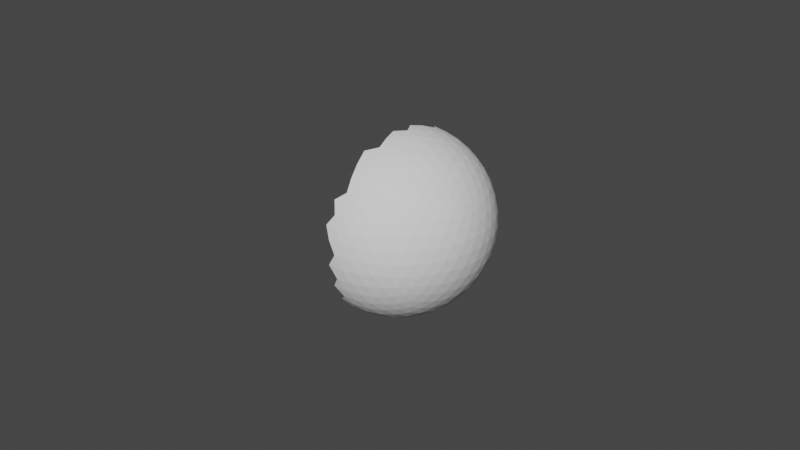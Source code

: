 # Source: half-icosphere.blend  (saved by Blender 3.3.6; exported with 4.5.12 LTS)
import bpy
from mathutils import Matrix  # noqa: F401  (used for matrix-valued properties, if any)

bpy.ops.wm.read_factory_settings(use_empty=True)
scene = bpy.context.scene
scene.name = 'Scene'

# ---- collections
col_collection = bpy.data.collections.new('Collection'); scene.collection.children.link(col_collection)

# ---- world
world_world = bpy.data.worlds.new('World'); scene.world = world_world
world_world.use_nodes = True; world_world.node_tree.nodes.clear()
_N = world_world.node_tree.nodes; _L = world_world.node_tree.links
n0 = _N.new('ShaderNodeOutputWorld'); n0.name = 'World Output'; n0.location = (300, 300)
n1 = _N.new('ShaderNodeBackground'); n1.name = 'Background'; n1.location = (10, 300)
n1.inputs[0].default_value = (0.05088, 0.05088, 0.05088, 1.0)
_L.new(n1.outputs[0], n0.inputs[0])
n0.is_active_output = True
world_world.color = (0.05088, 0.05088, 0.05088)
world_world.use_sun_shadow = False
world_world.sun_shadow_jitter_overblur = 0.0

# ---- cameras
cam_camera = bpy.data.cameras.new('Camera')
cam_camera.clip_end = 100.0
cam_camera.ortho_scale = 7.314

# ---- meshes
me_icosphere_001 = bpy.data.meshes.new('Icosphere.001')
me_icosphere_001.from_pydata([(0.7236, -0.5257, -0.4472), (0.7236, 0.5257, -0.4472), (0.2764, -0.8506, 0.4472), (0.2764, 0.8506, 0.4472), (0.8944, 0.0, 0.4472), (0.09647, -0.07009, -0.9929), (0.2032, -0.1476, -0.9679), (0.3153, -0.229, -0.921), (0.4253, -0.309, -0.8507), (0.5254, -0.3817, -0.7604), (0.6095, -0.4429, -0.6575), (0.6753, -0.4906, -0.5507), (0.6385, -0.604, -0.477), (0.5319, -0.6817, -0.5023), (0.405, -0.7523, -0.5196), (0.2629, -0.809, -0.5257), (0.1146, -0.8467, -0.5196), (0.7718, 0.4205, -0.477), (0.8127, 0.2952, -0.5023), (0.8407, 0.1527, -0.5196), (0.8506, -1.752e-08, -0.5257), (0.8407, -0.1527, -0.5196), (0.8127, -0.2952, -0.5023), (0.7718, -0.4205, -0.477), (0.09647, 0.07009, -0.9929), (0.2032, 0.1476, -0.9679), (0.3153, 0.229, -0.921), (0.4253, 0.309, -0.8507), (0.5254, 0.3817, -0.7604), (0.6095, 0.4429, -0.6575), (0.6753, 0.4906, -0.5507), (0.1146, 0.8467, -0.5196), (0.2629, 0.809, -0.5257), (0.405, 0.7523, -0.5196), (0.5319, 0.6817, -0.5023), (0.6385, 0.604, -0.477), (0.9312, -0.07009, 0.3577), (0.9566, -0.1476, 0.2511), (0.9647, -0.229, 0.1299), (0.9511, -0.309, -8.759e-09), (0.9151, -0.3817, -0.1299), (0.8607, -0.4429, -0.2512), (0.7945, -0.4906, -0.3577), (0.7945, 0.4906, -0.3577), (0.8607, 0.4429, -0.2512), (0.9151, 0.3817, -0.1299), (0.9511, 0.309, 8.759e-09), (0.9647, 0.229, 0.1299), (0.9566, 0.1476, 0.2511), (0.9312, 0.07009, 0.3577), (0.2211, -0.9073, 0.3577), (0.1552, -0.9554, 0.2512), (0.08028, -0.9883, 0.1299), (0.7122, -0.604, -0.3577), (0.6872, -0.6817, -0.2512), (0.6458, -0.7523, -0.1299), (0.5878, -0.809, 8.759e-09), (0.5159, -0.8467, 0.1299), (0.436, -0.8642, 0.2512), (0.3544, -0.864, 0.3577), (0.3544, 0.864, 0.3577), (0.436, 0.8642, 0.2512), (0.5159, 0.8467, 0.1299), (0.5878, 0.809, -8.759e-09), (0.6458, 0.7523, -0.1299), (0.6872, 0.6817, -0.2512), (0.7122, 0.604, -0.3577), (8.759e-09, 1.0, 8.759e-09), (0.08028, 0.9883, 0.1299), (0.1552, 0.9554, 0.2512), (0.2211, 0.9073, 0.3577), (0.8716, -0.1134, 0.477), (0.8311, -0.2389, 0.5023), (0.7699, -0.3706, 0.5196), (0.6882, -0.5, 0.5257), (0.5904, -0.6177, 0.5196), (0.484, -0.7166, 0.5023), (0.3772, -0.7939, 0.477), (0.1615, -0.864, 0.477), (0.02964, -0.8642, 0.5023), (0.02964, 0.8642, 0.5023), (0.1615, 0.864, 0.477), (0.3772, 0.7939, 0.477), (0.484, 0.7166, 0.5023), (0.5904, 0.6177, 0.5196), (0.6882, 0.5, 0.5257), (0.7699, 0.3706, 0.5196), (0.8311, 0.2389, 0.5023), (0.8716, 0.1134, 0.477), (0.03685, -0.1134, 0.9929), (0.07761, -0.2389, 0.9679), (0.1204, -0.3706, 0.921), (0.1625, -0.5, 0.8507), (0.2007, -0.6177, 0.7604), (0.2328, -0.7166, 0.6575), (0.2579, -0.7939, 0.5507), (0.8347, 0.0, 0.5507), (0.7534, 0.0, 0.6575), (0.6495, 0.0, 0.7604), (0.5257, 0.0, 0.8507), (0.3897, 0.0, 0.921), (0.2511, 0.0, 0.9679), (0.1192, 0.0, 0.9929), (0.03685, 0.1134, 0.9929), (0.07761, 0.2389, 0.9679), (0.1204, 0.3706, 0.921), (0.1625, 0.5, 0.8507), (0.2007, 0.6177, 0.7604), (0.2328, 0.7166, 0.6575), (0.2579, 0.7939, 0.5507), (0.1662, 0.1207, 0.9787), (0.3072, 0.1265, 0.9432), (0.2152, 0.253, 0.9432), (0.4514, 0.1297, 0.8829), (0.3618, 0.2629, 0.8944), (0.2629, 0.3892, 0.8829), (0.5878, 0.1297, 0.7985), (0.5067, 0.2664, 0.8199), (0.41, 0.3996, 0.8199), (0.305, 0.5189, 0.7986), (0.7063, 0.1265, 0.6966), (0.6382, 0.2629, 0.7236), (0.55, 0.3996, 0.7334), (0.4472, 0.5257, 0.7236), (0.3386, 0.6326, 0.6966), (0.801, 0.1208, 0.5863), (0.7474, 0.253, 0.6143), (0.6721, 0.3892, 0.6299), (0.5778, 0.5189, 0.6299), (0.4716, 0.6326, 0.6143), (0.3624, 0.7245, 0.5863), (0.0161, 0.4694, 0.8829), (0.05825, 0.5991, 0.7986), (0.09791, 0.7108, 0.6966), (0.1327, 0.7991, 0.5863), (0.0161, -0.4694, 0.8829), (0.05825, -0.5991, 0.7986), (0.09791, -0.7108, 0.6966), (0.1327, -0.7991, 0.5863), (0.1662, -0.1207, 0.9787), (0.2152, -0.253, 0.9432), (0.3072, -0.1265, 0.9432), (0.2629, -0.3892, 0.8829), (0.3618, -0.2629, 0.8944), (0.4514, -0.1297, 0.8829), (0.305, -0.5189, 0.7986), (0.41, -0.3996, 0.8199), (0.5067, -0.2664, 0.8199), (0.5878, -0.1297, 0.7985), (0.3386, -0.6326, 0.6966), (0.4472, -0.5257, 0.7236), (0.55, -0.3996, 0.7334), (0.6382, -0.2629, 0.7236), (0.7063, -0.1265, 0.6966), (0.3624, -0.7245, 0.5863), (0.4716, -0.6326, 0.6143), (0.5778, -0.5189, 0.6299), (0.6721, -0.3892, 0.6299), (0.7474, -0.253, 0.6143), (0.801, -0.1208, 0.5863), (0.9037, 0.1954, 0.3809), (0.9215, 0.2829, 0.2661), (0.855, 0.3312, 0.3991), (0.9189, 0.3703, 0.1364), (0.8618, 0.4253, 0.2764), (0.7824, 0.4694, 0.4092), (0.8928, 0.4504, -3.13e-08), (0.8467, 0.5134, 0.1401), (0.7766, 0.5643, 0.2801), (0.6882, 0.5991, 0.4092), (0.8453, 0.5175, -0.133), (0.809, 0.5878, 0.0), (0.7499, 0.6466, 0.1401), (0.6708, 0.6882, 0.2764), (0.5792, 0.7108, 0.3991), (0.7825, 0.5685, -0.2539), (0.7534, 0.644, -0.133), (0.7043, 0.7099, 5.114e-08), (0.6361, 0.7595, 0.1364), (0.5538, 0.789, 0.2661), (0.4651, 0.7991, 0.3809), (0.09345, 0.9199, 0.3809), (0.0157, 0.9638, 0.2661), (0.0157, -0.9638, 0.2661), (0.09345, -0.9199, 0.3809), (0.4651, -0.7991, 0.3809), (0.5538, -0.789, 0.2661), (0.5792, -0.7108, 0.3991), (0.6361, -0.7595, 0.1364), (0.6708, -0.6882, 0.2764), (0.6882, -0.5991, 0.4092), (0.7043, -0.7099, -1.095e-06), (0.7499, -0.6466, 0.1401), (0.7766, -0.5643, 0.2801), (0.7824, -0.4694, 0.4092), (0.7534, -0.644, -0.133), (0.809, -0.5878, -1.902e-06), (0.8467, -0.5134, 0.1401), (0.8618, -0.4253, 0.2764), (0.855, -0.3312, 0.3991), (0.7825, -0.5685, -0.2539), (0.8453, -0.5175, -0.133), (0.8928, -0.4504, -2.276e-06), (0.9189, -0.3703, 0.1364), (0.9215, -0.2829, 0.2661), (0.9037, -0.1954, 0.3809), (0.2989, 0.9199, 0.2539), (0.3797, 0.9155, 0.133), (0.2309, 0.9638, 0.133), (0.4575, 0.8892, -4.545e-09), (0.309, 0.9511, -1.307e-14), (0.1525, 0.9883, 4.545e-09), (0.5257, 0.8396, -0.1364), (0.3832, 0.913, -0.1401), (0.2266, 0.9639, -0.1401), (0.06821, 0.9883, -0.1364), (0.5792, 0.7705, -0.2661), (0.4472, 0.8506, -0.2764), (0.2966, 0.913, -0.2801), (0.1382, 0.9511, -0.2764), (0.6163, 0.6893, -0.3809), (0.497, 0.7705, -0.3991), (0.3571, 0.8396, -0.4092), (0.2046, 0.8892, -0.4092), (0.05082, 0.9155, -0.3991), (0.2989, -0.9199, 0.2539), (0.2309, -0.9638, 0.133), (0.3797, -0.9155, 0.133), (0.1525, -0.9883, -4.545e-09), (0.309, -0.9511, 1.401e-14), (0.4575, -0.8892, 4.545e-09), (0.06821, -0.9883, -0.1364), (0.2266, -0.9639, -0.1401), (0.3832, -0.913, -0.1401), (0.5257, -0.8396, -0.1364), (0.1382, -0.9511, -0.2764), (0.2966, -0.913, -0.2801), (0.4472, -0.8506, -0.2764), (0.5792, -0.7705, -0.2661), (0.05082, -0.9155, -0.3991), (0.2046, -0.8892, -0.4092), (0.3571, -0.8396, -0.4092), (0.497, -0.7705, -0.3991), (0.6163, -0.6893, -0.3809), (0.9672, -1.507e-08, 0.2539), (0.988, -0.07819, 0.133), (0.988, 0.07819, 0.133), (0.9871, -0.1604, -4.545e-09), (1.0, -1.567e-08, 4.669e-16), (0.9871, 0.1604, 4.545e-09), (0.961, -0.2405, -0.1364), (0.9867, -0.08232, -0.1401), (0.9867, 0.08232, -0.1401), (0.961, 0.2405, -0.1364), (0.9118, -0.3128, -0.2661), (0.9472, -0.1625, -0.2764), (0.96, -3.324e-08, -0.2801), (0.9472, 0.1625, -0.2764), (0.9118, 0.3128, -0.2661), (0.846, -0.3731, -0.3809), (0.8864, -0.2346, -0.3991), (0.9089, -0.08018, -0.4092), (0.9089, 0.08018, -0.4092), (0.8864, 0.2346, -0.3991), (0.846, 0.3731, -0.3809), (0.5771, 0.5685, -0.5863), (0.497, 0.5175, -0.6966), (0.4559, 0.644, -0.6143), (0.3993, 0.4504, -0.7986), (0.3618, 0.5878, -0.7236), (0.315, 0.7099, -0.6299), (0.2889, 0.3703, -0.8829), (0.2534, 0.5134, -0.8199), (0.2101, 0.6466, -0.7334), (0.1625, 0.7595, -0.6299), (0.1741, 0.2829, -0.9432), (0.1382, 0.4253, -0.8944), (0.09678, 0.5642, -0.8199), (0.05279, 0.6882, -0.7236), (0.009708, 0.789, -0.6143), (0.06348, 0.1954, -0.9787), (0.02541, 0.3312, -0.9432), (0.719, 0.3731, -0.5863), (0.7534, 0.2346, -0.6143), (0.6457, 0.3128, -0.6966), (0.7725, 0.08018, -0.6299), (0.6708, 0.1625, -0.7236), (0.5518, 0.2405, -0.7986), (0.7725, -0.08018, -0.6299), (0.6798, -4.82e-07, -0.7334), (0.5665, 0.08232, -0.8199), (0.4414, 0.1604, -0.8829), (0.7534, -0.2346, -0.6143), (0.6708, -0.1625, -0.7236), (0.5665, -0.08232, -0.8199), (0.4472, -7.38e-07, -0.8944), (0.3229, 0.07819, -0.9432), (0.719, -0.3731, -0.5863), (0.6457, -0.3128, -0.6966), (0.5518, -0.2405, -0.7985), (0.4414, -0.1604, -0.8829), (0.3229, -0.07819, -0.9432), (0.2054, -5.632e-07, -0.9787), (0.009709, -0.789, -0.6143), (0.05279, -0.6882, -0.7236), (0.1625, -0.7595, -0.6299), (0.09678, -0.5642, -0.8199), (0.2101, -0.6466, -0.7334), (0.315, -0.7099, -0.6299), (0.02541, -0.3312, -0.9432), (0.1382, -0.4253, -0.8944), (0.2534, -0.5134, -0.8199), (0.3618, -0.5878, -0.7236), (0.4559, -0.644, -0.6143), (0.06348, -0.1954, -0.9787), (0.1741, -0.2829, -0.9432), (0.2889, -0.3703, -0.8829), (0.3993, -0.4504, -0.7986), (0.497, -0.5175, -0.6966), (0.5771, -0.5685, -0.5863)], [], [(0, 11, 23), (0, 23, 42), (1, 35, 66), (0, 42, 53), (1, 66, 43), (2, 77, 95), (3, 81, 109), (4, 88, 96), (101, 110, 102), (100, 111, 101), (99, 113, 100), (98, 116, 99), (97, 120, 98), (96, 125, 97), (102, 110, 103), (110, 104, 103), (101, 111, 110), (111, 112, 110), (110, 112, 104), (112, 105, 104), (100, 113, 111), (113, 114, 111), (111, 114, 112), (114, 115, 112), (112, 115, 105), (115, 106, 105), (99, 116, 113), (116, 117, 113), (113, 117, 114), (117, 118, 114), (114, 118, 115), (118, 119, 115), (115, 119, 106), (119, 107, 106), (98, 120, 116), (120, 121, 116), (116, 121, 117), (121, 122, 117), (117, 122, 118), (122, 123, 118), (118, 123, 119), (123, 124, 119), (119, 124, 107), (124, 108, 107), (97, 125, 120), (125, 126, 120), (120, 126, 121), (126, 127, 121), (121, 127, 122), (127, 128, 122), (122, 128, 123), (128, 129, 123), (123, 129, 124), (129, 130, 124), (124, 130, 108), (130, 109, 108), (96, 88, 125), (88, 87, 125), (125, 87, 126), (87, 86, 126), (126, 86, 127), (86, 85, 127), (127, 85, 128), (85, 84, 128), (128, 84, 129), (84, 83, 129), (129, 83, 130), (83, 82, 130), (130, 82, 109), (82, 3, 109), (106, 131, 105), (107, 132, 106), (108, 133, 107), (109, 134, 108), (106, 132, 131), (107, 133, 132), (108, 134, 133), (109, 81, 134), (81, 80, 134), (135, 92, 91), (135, 136, 92), (136, 93, 92), (136, 137, 93), (137, 94, 93), (137, 138, 94), (138, 95, 94), (79, 78, 138), (138, 78, 95), (78, 2, 95), (90, 139, 89), (91, 140, 90), (92, 142, 91), (93, 145, 92), (94, 149, 93), (95, 154, 94), (89, 139, 102), (139, 101, 102), (90, 140, 139), (140, 141, 139), (139, 141, 101), (141, 100, 101), (91, 142, 140), (142, 143, 140), (140, 143, 141), (143, 144, 141), (141, 144, 100), (144, 99, 100), (92, 145, 142), (145, 146, 142), (142, 146, 143), (146, 147, 143), (143, 147, 144), (147, 148, 144), (144, 148, 99), (148, 98, 99), (93, 149, 145), (149, 150, 145), (145, 150, 146), (150, 151, 146), (146, 151, 147), (151, 152, 147), (147, 152, 148), (152, 153, 148), (148, 153, 98), (153, 97, 98), (94, 154, 149), (154, 155, 149), (149, 155, 150), (155, 156, 150), (150, 156, 151), (156, 157, 151), (151, 157, 152), (157, 158, 152), (152, 158, 153), (158, 159, 153), (153, 159, 97), (159, 96, 97), (95, 77, 154), (77, 76, 154), (154, 76, 155), (76, 75, 155), (155, 75, 156), (75, 74, 156), (156, 74, 157), (74, 73, 157), (157, 73, 158), (73, 72, 158), (158, 72, 159), (72, 71, 159), (159, 71, 96), (71, 4, 96), (49, 88, 4), (48, 160, 49), (47, 161, 48), (46, 163, 47), (45, 166, 46), (44, 170, 45), (43, 175, 44), (49, 160, 88), (160, 87, 88), (48, 161, 160), (161, 162, 160), (160, 162, 87), (162, 86, 87), (47, 163, 161), (163, 164, 161), (161, 164, 162), (164, 165, 162), (162, 165, 86), (165, 85, 86), (46, 166, 163), (166, 167, 163), (163, 167, 164), (167, 168, 164), (164, 168, 165), (168, 169, 165), (165, 169, 85), (169, 84, 85), (45, 170, 166), (170, 171, 166), (166, 171, 167), (171, 172, 167), (167, 172, 168), (172, 173, 168), (168, 173, 169), (173, 174, 169), (169, 174, 84), (174, 83, 84), (44, 175, 170), (175, 176, 170), (170, 176, 171), (176, 177, 171), (171, 177, 172), (177, 178, 172), (172, 178, 173), (178, 179, 173), (173, 179, 174), (179, 180, 174), (174, 180, 83), (180, 82, 83), (43, 66, 175), (66, 65, 175), (175, 65, 176), (65, 64, 176), (176, 64, 177), (64, 63, 177), (177, 63, 178), (63, 62, 178), (178, 62, 179), (62, 61, 179), (179, 61, 180), (61, 60, 180), (180, 60, 82), (60, 3, 82), (70, 81, 3), (69, 181, 70), (68, 182, 69), (70, 181, 81), (181, 80, 81), (69, 182, 181), (184, 78, 79), (52, 51, 183), (183, 51, 184), (51, 50, 184), (184, 50, 78), (50, 2, 78), (59, 77, 2), (58, 185, 59), (57, 186, 58), (56, 188, 57), (55, 191, 56), (54, 195, 55), (53, 200, 54), (59, 185, 77), (185, 76, 77), (58, 186, 185), (186, 187, 185), (185, 187, 76), (187, 75, 76), (57, 188, 186), (188, 189, 186), (186, 189, 187), (189, 190, 187), (187, 190, 75), (190, 74, 75), (56, 191, 188), (191, 192, 188), (188, 192, 189), (192, 193, 189), (189, 193, 190), (193, 194, 190), (190, 194, 74), (194, 73, 74), (55, 195, 191), (195, 196, 191), (191, 196, 192), (196, 197, 192), (192, 197, 193), (197, 198, 193), (193, 198, 194), (198, 199, 194), (194, 199, 73), (199, 72, 73), (54, 200, 195), (200, 201, 195), (195, 201, 196), (201, 202, 196), (196, 202, 197), (202, 203, 197), (197, 203, 198), (203, 204, 198), (198, 204, 199), (204, 205, 199), (199, 205, 72), (205, 71, 72), (53, 42, 200), (42, 41, 200), (200, 41, 201), (41, 40, 201), (201, 40, 202), (40, 39, 202), (202, 39, 203), (39, 38, 203), (203, 38, 204), (38, 37, 204), (204, 37, 205), (37, 36, 205), (205, 36, 71), (36, 4, 71), (60, 70, 3), (61, 206, 60), (62, 207, 61), (63, 209, 62), (64, 212, 63), (65, 216, 64), (66, 220, 65), (60, 206, 70), (206, 69, 70), (61, 207, 206), (207, 208, 206), (206, 208, 69), (208, 68, 69), (62, 209, 207), (209, 210, 207), (207, 210, 208), (210, 211, 208), (208, 211, 68), (211, 67, 68), (63, 212, 209), (212, 213, 209), (209, 213, 210), (213, 214, 210), (210, 214, 211), (214, 215, 211), (211, 215, 67), (64, 216, 212), (216, 217, 212), (212, 217, 213), (217, 218, 213), (213, 218, 214), (218, 219, 214), (214, 219, 215), (65, 220, 216), (220, 221, 216), (216, 221, 217), (221, 222, 217), (217, 222, 218), (222, 223, 218), (218, 223, 219), (223, 224, 219), (66, 35, 220), (35, 34, 220), (220, 34, 221), (34, 33, 221), (221, 33, 222), (33, 32, 222), (222, 32, 223), (32, 31, 223), (223, 31, 224), (50, 59, 2), (51, 225, 50), (52, 226, 51), (50, 225, 59), (225, 58, 59), (51, 226, 225), (226, 227, 225), (225, 227, 58), (227, 57, 58), (52, 228, 226), (228, 229, 226), (226, 229, 227), (229, 230, 227), (227, 230, 57), (230, 56, 57), (231, 232, 228), (228, 232, 229), (232, 233, 229), (229, 233, 230), (233, 234, 230), (230, 234, 56), (234, 55, 56), (231, 235, 232), (235, 236, 232), (232, 236, 233), (236, 237, 233), (233, 237, 234), (237, 238, 234), (234, 238, 55), (238, 54, 55), (239, 240, 235), (235, 240, 236), (240, 241, 236), (236, 241, 237), (241, 242, 237), (237, 242, 238), (242, 243, 238), (238, 243, 54), (243, 53, 54), (239, 16, 240), (16, 15, 240), (240, 15, 241), (15, 14, 241), (241, 14, 242), (14, 13, 242), (242, 13, 243), (13, 12, 243), (243, 12, 53), (12, 0, 53), (36, 49, 4), (37, 244, 36), (38, 245, 37), (39, 247, 38), (40, 250, 39), (41, 254, 40), (42, 259, 41), (36, 244, 49), (244, 48, 49), (37, 245, 244), (245, 246, 244), (244, 246, 48), (246, 47, 48), (38, 247, 245), (247, 248, 245), (245, 248, 246), (248, 249, 246), (246, 249, 47), (249, 46, 47), (39, 250, 247), (250, 251, 247), (247, 251, 248), (251, 252, 248), (248, 252, 249), (252, 253, 249), (249, 253, 46), (253, 45, 46), (40, 254, 250), (254, 255, 250), (250, 255, 251), (255, 256, 251), (251, 256, 252), (256, 257, 252), (252, 257, 253), (257, 258, 253), (253, 258, 45), (258, 44, 45), (41, 259, 254), (259, 260, 254), (254, 260, 255), (260, 261, 255), (255, 261, 256), (261, 262, 256), (256, 262, 257), (262, 263, 257), (257, 263, 258), (263, 264, 258), (258, 264, 44), (264, 43, 44), (42, 23, 259), (23, 22, 259), (259, 22, 260), (22, 21, 260), (260, 21, 261), (21, 20, 261), (261, 20, 262), (20, 19, 262), (262, 19, 263), (19, 18, 263), (263, 18, 264), (18, 17, 264), (264, 17, 43), (17, 1, 43), (30, 35, 1), (29, 265, 30), (28, 266, 29), (27, 268, 28), (26, 271, 27), (25, 275, 26), (24, 280, 25), (30, 265, 35), (265, 34, 35), (29, 266, 265), (266, 267, 265), (265, 267, 34), (267, 33, 34), (28, 268, 266), (268, 269, 266), (266, 269, 267), (269, 270, 267), (267, 270, 33), (270, 32, 33), (27, 271, 268), (271, 272, 268), (268, 272, 269), (272, 273, 269), (269, 273, 270), (273, 274, 270), (270, 274, 32), (274, 31, 32), (26, 275, 271), (275, 276, 271), (271, 276, 272), (276, 277, 272), (272, 277, 273), (277, 278, 273), (273, 278, 274), (278, 279, 274), (274, 279, 31), (25, 280, 275), (280, 281, 275), (275, 281, 276), (17, 30, 1), (18, 282, 17), (19, 283, 18), (20, 285, 19), (21, 288, 20), (22, 292, 21), (23, 297, 22), (17, 282, 30), (282, 29, 30), (18, 283, 282), (283, 284, 282), (282, 284, 29), (284, 28, 29), (19, 285, 283), (285, 286, 283), (283, 286, 284), (286, 287, 284), (284, 287, 28), (287, 27, 28), (20, 288, 285), (288, 289, 285), (285, 289, 286), (289, 290, 286), (286, 290, 287), (290, 291, 287), (287, 291, 27), (291, 26, 27), (21, 292, 288), (292, 293, 288), (288, 293, 289), (293, 294, 289), (289, 294, 290), (294, 295, 290), (290, 295, 291), (295, 296, 291), (291, 296, 26), (296, 25, 26), (22, 297, 292), (297, 298, 292), (292, 298, 293), (298, 299, 293), (293, 299, 294), (299, 300, 294), (294, 300, 295), (300, 301, 295), (295, 301, 296), (301, 302, 296), (296, 302, 25), (302, 24, 25), (23, 11, 297), (11, 10, 297), (297, 10, 298), (10, 9, 298), (298, 9, 299), (9, 8, 299), (299, 8, 300), (8, 7, 300), (300, 7, 301), (7, 6, 301), (301, 6, 302), (6, 5, 302), (302, 5, 24), (304, 305, 303), (303, 305, 16), (305, 15, 16), (306, 307, 304), (304, 307, 305), (307, 308, 305), (305, 308, 15), (308, 14, 15), (310, 311, 306), (306, 311, 307), (311, 312, 307), (307, 312, 308), (312, 313, 308), (308, 313, 14), (313, 13, 14), (314, 315, 309), (309, 315, 310), (315, 316, 310), (310, 316, 311), (316, 317, 311), (311, 317, 312), (317, 318, 312), (312, 318, 313), (318, 319, 313), (313, 319, 13), (319, 12, 13), (5, 6, 314), (314, 6, 315), (6, 7, 315), (315, 7, 316), (7, 8, 316), (316, 8, 317), (8, 9, 317), (317, 9, 318), (9, 10, 318), (318, 10, 319), (10, 11, 319), (319, 11, 12), (11, 0, 12)])
_uv = me_icosphere_001.uv_layers.new(name='UVMap')
_uv.uv.foreach_set('vector', [0.2727, 0.1575, 0.2841, 0.1378, 0.2955, 0.1575, 0.2727, 0.1575, 0.2955, 0.1575, 0.2841, 0.1771, 0.4545, 0.1575, 0.4773, 0.1575, 0.4659, 0.1771, 0.2727, 0.1575, 0.2841, 0.1771, 0.2614, 0.1771, 0.4545, 0.1575, 0.4659, 0.1771, 0.4432, 0.1771, 0.1818, 0.3149, 0.2045, 0.3149, 0.1932, 0.3346, 0.5455, 0.3149, 0.5682, 0.3149, 0.5568, 0.3346, 0.3636, 0.3149, 0.3864, 0.3149, 0.375, 0.3346, 0.4318, 0.433, 0.4545, 0.433, 0.4432, 0.4527, 0.4205, 0.4133, 0.4432, 0.4133, 0.4318, 0.433, 0.4091, 0.3937, 0.4318, 0.3937, 0.4205, 0.4133, 0.3977, 0.374, 0.4205, 0.374, 0.4091, 0.3937, 0.3864, 0.3543, 0.4091, 0.3543, 0.3977, 0.374, 0.375, 0.3346, 0.3977, 0.3346, 0.3864, 0.3543, 0.4432, 0.4527, 0.4545, 0.433, 0.4659, 0.4527, 0.4545, 0.433, 0.4773, 0.433, 0.4659, 0.4527, 0.4318, 0.433, 0.4432, 0.4133, 0.4545, 0.433, 0.4432, 0.4133, 0.4659, 0.4133, 0.4545, 0.433, 0.4545, 0.433, 0.4659, 0.4133, 0.4773, 0.433, 0.4659, 0.4133, 0.4886, 0.4133, 0.4773, 0.433, 0.4205, 0.4133, 0.4318, 0.3937, 0.4432, 0.4133, 0.4318, 0.3937, 0.4545, 0.3937, 0.4432, 0.4133, 0.4432, 0.4133, 0.4545, 0.3937, 0.4659, 0.4133, 0.4545, 0.3937, 0.4773, 0.3937, 0.4659, 0.4133, 0.4659, 0.4133, 0.4773, 0.3937, 0.4886, 0.4133, 0.4773, 0.3937, 0.5, 0.3937, 0.4886, 0.4133, 0.4091, 0.3937, 0.4205, 0.374, 0.4318, 0.3937, 0.4205, 0.374, 0.4432, 0.374, 0.4318, 0.3937, 0.4318, 0.3937, 0.4432, 0.374, 0.4545, 0.3937, 0.4432, 0.374, 0.4659, 0.374, 0.4545, 0.3937, 0.4545, 0.3937, 0.4659, 0.374, 0.4773, 0.3937, 0.4659, 0.374, 0.4886, 0.374, 0.4773, 0.3937, 0.4773, 0.3937, 0.4886, 0.374, 0.5, 0.3937, 0.4886, 0.374, 0.5114, 0.374, 0.5, 0.3937, 0.3977, 0.374, 0.4091, 0.3543, 0.4205, 0.374, 0.4091, 0.3543, 0.4318, 0.3543, 0.4205, 0.374, 0.4205, 0.374, 0.4318, 0.3543, 0.4432, 0.374, 0.4318, 0.3543, 0.4545, 0.3543, 0.4432, 0.374, 0.4432, 0.374, 0.4545, 0.3543, 0.4659, 0.374, 0.4545, 0.3543, 0.4773, 0.3543, 0.4659, 0.374, 0.4659, 0.374, 0.4773, 0.3543, 0.4886, 0.374, 0.4773, 0.3543, 0.5, 0.3543, 0.4886, 0.374, 0.4886, 0.374, 0.5, 0.3543, 0.5114, 0.374, 0.5, 0.3543, 0.5227, 0.3543, 0.5114, 0.374, 0.3864, 0.3543, 0.3977, 0.3346, 0.4091, 0.3543, 0.3977, 0.3346, 0.4205, 0.3346, 0.4091, 0.3543, 0.4091, 0.3543, 0.4205, 0.3346, 0.4318, 0.3543, 0.4205, 0.3346, 0.4432, 0.3346, 0.4318, 0.3543, 0.4318, 0.3543, 0.4432, 0.3346, 0.4545, 0.3543, 0.4432, 0.3346, 0.4659, 0.3346, 0.4545, 0.3543, 0.4545, 0.3543, 0.4659, 0.3346, 0.4773, 0.3543, 0.4659, 0.3346, 0.4886, 0.3346, 0.4773, 0.3543, 0.4773, 0.3543, 0.4886, 0.3346, 0.5, 0.3543, 0.4886, 0.3346, 0.5114, 0.3346, 0.5, 0.3543, 0.5, 0.3543, 0.5114, 0.3346, 0.5227, 0.3543, 0.5114, 0.3346, 0.5341, 0.3346, 0.5227, 0.3543, 0.375, 0.3346, 0.3864, 0.3149, 0.3977, 0.3346, 0.3864, 0.3149, 0.4091, 0.3149, 0.3977, 0.3346, 0.3977, 0.3346, 0.4091, 0.3149, 0.4205, 0.3346, 0.4091, 0.3149, 0.4318, 0.3149, 0.4205, 0.3346, 0.4205, 0.3346, 0.4318, 0.3149, 0.4432, 0.3346, 0.4318, 0.3149, 0.4545, 0.3149, 0.4432, 0.3346, 0.4432, 0.3346, 0.4545, 0.3149, 0.4659, 0.3346, 0.4545, 0.3149, 0.4773, 0.3149, 0.4659, 0.3346, 0.4659, 0.3346, 0.4773, 0.3149, 0.4886, 0.3346, 0.4773, 0.3149, 0.5, 0.3149, 0.4886, 0.3346, 0.4886, 0.3346, 0.5, 0.3149, 0.5114, 0.3346, 0.5, 0.3149, 0.5227, 0.3149, 0.5114, 0.3346, 0.5114, 0.3346, 0.5227, 0.3149, 0.5341, 0.3346, 0.5227, 0.3149, 0.5455, 0.3149, 0.5341, 0.3346, 0.5909, 0.3937, 0.6136, 0.3937, 0.6023, 0.4133, 0.5795, 0.374, 0.6023, 0.374, 0.5909, 0.3937, 0.5682, 0.3543, 0.5909, 0.3543, 0.5795, 0.374, 0.5568, 0.3346, 0.5795, 0.3346, 0.5682, 0.3543, 0.5909, 0.3937, 0.6023, 0.374, 0.6136, 0.3937, 0.5795, 0.374, 0.5909, 0.3543, 0.6023, 0.374, 0.5682, 0.3543, 0.5795, 0.3346, 0.5909, 0.3543, 0.5568, 0.3346, 0.5682, 0.3149, 0.5795, 0.3346, 0.5682, 0.3149, 0.5909, 0.3149, 0.5795, 0.3346, 0.1136, 0.3937, 0.1364, 0.3937, 0.125, 0.4133, 0.1136, 0.3937, 0.125, 0.374, 0.1364, 0.3937, 0.125, 0.374, 0.1477, 0.374, 0.1364, 0.3937, 0.125, 0.374, 0.1364, 0.3543, 0.1477, 0.374, 0.1364, 0.3543, 0.1591, 0.3543, 0.1477, 0.374, 0.1364, 0.3543, 0.1477, 0.3346, 0.1591, 0.3543, 0.1477, 0.3346, 0.1705, 0.3346, 0.1591, 0.3543, 0.1364, 0.3149, 0.1591, 0.3149, 0.1477, 0.3346, 0.1477, 0.3346, 0.1591, 0.3149, 0.1705, 0.3346, 0.1591, 0.3149, 0.1818, 0.3149, 0.1705, 0.3346, 0.25, 0.433, 0.2727, 0.433, 0.2614, 0.4527, 0.2386, 0.4133, 0.2614, 0.4133, 0.25, 0.433, 0.2273, 0.3937, 0.25, 0.3937, 0.2386, 0.4133, 0.2159, 0.374, 0.2386, 0.374, 0.2273, 0.3937, 0.2045, 0.3543, 0.2273, 0.3543, 0.2159, 0.374, 0.1932, 0.3346, 0.2159, 0.3346, 0.2045, 0.3543, 0.2614, 0.4527, 0.2727, 0.433, 0.2841, 0.4527, 0.2727, 0.433, 0.2955, 0.433, 0.2841, 0.4527, 0.25, 0.433, 0.2614, 0.4133, 0.2727, 0.433, 0.2614, 0.4133, 0.2841, 0.4133, 0.2727, 0.433, 0.2727, 0.433, 0.2841, 0.4133, 0.2955, 0.433, 0.2841, 0.4133, 0.3068, 0.4133, 0.2955, 0.433, 0.2386, 0.4133, 0.25, 0.3937, 0.2614, 0.4133, 0.25, 0.3937, 0.2727, 0.3937, 0.2614, 0.4133, 0.2614, 0.4133, 0.2727, 0.3937, 0.2841, 0.4133, 0.2727, 0.3937, 0.2955, 0.3937, 0.2841, 0.4133, 0.2841, 0.4133, 0.2955, 0.3937, 0.3068, 0.4133, 0.2955, 0.3937, 0.3182, 0.3937, 0.3068, 0.4133, 0.2273, 0.3937, 0.2386, 0.374, 0.25, 0.3937, 0.2386, 0.374, 0.2614, 0.374, 0.25, 0.3937, 0.25, 0.3937, 0.2614, 0.374, 0.2727, 0.3937, 0.2614, 0.374, 0.2841, 0.374, 0.2727, 0.3937, 0.2727, 0.3937, 0.2841, 0.374, 0.2955, 0.3937, 0.2841, 0.374, 0.3068, 0.374, 0.2955, 0.3937, 0.2955, 0.3937, 0.3068, 0.374, 0.3182, 0.3937, 0.3068, 0.374, 0.3295, 0.374, 0.3182, 0.3937, 0.2159, 0.374, 0.2273, 0.3543, 0.2386, 0.374, 0.2273, 0.3543, 0.25, 0.3543, 0.2386, 0.374, 0.2386, 0.374, 0.25, 0.3543, 0.2614, 0.374, 0.25, 0.3543, 0.2727, 0.3543, 0.2614, 0.374, 0.2614, 0.374, 0.2727, 0.3543, 0.2841, 0.374, 0.2727, 0.3543, 0.2955, 0.3543, 0.2841, 0.374, 0.2841, 0.374, 0.2955, 0.3543, 0.3068, 0.374, 0.2955, 0.3543, 0.3182, 0.3543, 0.3068, 0.374, 0.3068, 0.374, 0.3182, 0.3543, 0.3295, 0.374, 0.3182, 0.3543, 0.3409, 0.3543, 0.3295, 0.374, 0.2045, 0.3543, 0.2159, 0.3346, 0.2273, 0.3543, 0.2159, 0.3346, 0.2386, 0.3346, 0.2273, 0.3543, 0.2273, 0.3543, 0.2386, 0.3346, 0.25, 0.3543, 0.2386, 0.3346, 0.2614, 0.3346, 0.25, 0.3543, 0.25, 0.3543, 0.2614, 0.3346, 0.2727, 0.3543, 0.2614, 0.3346, 0.2841, 0.3346, 0.2727, 0.3543, 0.2727, 0.3543, 0.2841, 0.3346, 0.2955, 0.3543, 0.2841, 0.3346, 0.3068, 0.3346, 0.2955, 0.3543, 0.2955, 0.3543, 0.3068, 0.3346, 0.3182, 0.3543, 0.3068, 0.3346, 0.3295, 0.3346, 0.3182, 0.3543, 0.3182, 0.3543, 0.3295, 0.3346, 0.3409, 0.3543, 0.3295, 0.3346, 0.3523, 0.3346, 0.3409, 0.3543, 0.1932, 0.3346, 0.2045, 0.3149, 0.2159, 0.3346, 0.2045, 0.3149, 0.2273, 0.3149, 0.2159, 0.3346, 0.2159, 0.3346, 0.2273, 0.3149, 0.2386, 0.3346, 0.2273, 0.3149, 0.25, 0.3149, 0.2386, 0.3346, 0.2386, 0.3346, 0.25, 0.3149, 0.2614, 0.3346, 0.25, 0.3149, 0.2727, 0.3149, 0.2614, 0.3346, 0.2614, 0.3346, 0.2727, 0.3149, 0.2841, 0.3346, 0.2727, 0.3149, 0.2955, 0.3149, 0.2841, 0.3346, 0.2841, 0.3346, 0.2955, 0.3149, 0.3068, 0.3346, 0.2955, 0.3149, 0.3182, 0.3149, 0.3068, 0.3346, 0.3068, 0.3346, 0.3182, 0.3149, 0.3295, 0.3346, 0.3182, 0.3149, 0.3409, 0.3149, 0.3295, 0.3346, 0.3295, 0.3346, 0.3409, 0.3149, 0.3523, 0.3346, 0.3409, 0.3149, 0.3636, 0.3149, 0.3523, 0.3346, 0.375, 0.2952, 0.3864, 0.3149, 0.3636, 0.3149, 0.3864, 0.2756, 0.3977, 0.2952, 0.375, 0.2952, 0.3977, 0.2559, 0.4091, 0.2756, 0.3864, 0.2756, 0.4091, 0.2362, 0.4205, 0.2559, 0.3977, 0.2559, 0.4205, 0.2165, 0.4318, 0.2362, 0.4091, 0.2362, 0.4318, 0.1968, 0.4432, 0.2165, 0.4205, 0.2165, 0.4432, 0.1771, 0.4545, 0.1968, 0.4318, 0.1968, 0.375, 0.2952, 0.3977, 0.2952, 0.3864, 0.3149, 0.3977, 0.2952, 0.4091, 0.3149, 0.3864, 0.3149, 0.3864, 0.2756, 0.4091, 0.2756, 0.3977, 0.2952, 0.4091, 0.2756, 0.4205, 0.2952, 0.3977, 0.2952, 0.3977, 0.2952, 0.4205, 0.2952, 0.4091, 0.3149, 0.4205, 0.2952, 0.4318, 0.3149, 0.4091, 0.3149, 0.3977, 0.2559, 0.4205, 0.2559, 0.4091, 0.2756, 0.4205, 0.2559, 0.4318, 0.2756, 0.4091, 0.2756, 0.4091, 0.2756, 0.4318, 0.2756, 0.4205, 0.2952, 0.4318, 0.2756, 0.4432, 0.2952, 0.4205, 0.2952, 0.4205, 0.2952, 0.4432, 0.2952, 0.4318, 0.3149, 0.4432, 0.2952, 0.4545, 0.3149, 0.4318, 0.3149, 0.4091, 0.2362, 0.4318, 0.2362, 0.4205, 0.2559, 0.4318, 0.2362, 0.4432, 0.2559, 0.4205, 0.2559, 0.4205, 0.2559, 0.4432, 0.2559, 0.4318, 0.2756, 0.4432, 0.2559, 0.4545, 0.2756, 0.4318, 0.2756, 0.4318, 0.2756, 0.4545, 0.2756, 0.4432, 0.2952, 0.4545, 0.2756, 0.4659, 0.2952, 0.4432, 0.2952, 0.4432, 0.2952, 0.4659, 0.2952, 0.4545, 0.3149, 0.4659, 0.2952, 0.4773, 0.3149, 0.4545, 0.3149, 0.4205, 0.2165, 0.4432, 0.2165, 0.4318, 0.2362, 0.4432, 0.2165, 0.4545, 0.2362, 0.4318, 0.2362, 0.4318, 0.2362, 0.4545, 0.2362, 0.4432, 0.2559, 0.4545, 0.2362, 0.4659, 0.2559, 0.4432, 0.2559, 0.4432, 0.2559, 0.4659, 0.2559, 0.4545, 0.2756, 0.4659, 0.2559, 0.4773, 0.2756, 0.4545, 0.2756, 0.4545, 0.2756, 0.4773, 0.2756, 0.4659, 0.2952, 0.4773, 0.2756, 0.4886, 0.2952, 0.4659, 0.2952, 0.4659, 0.2952, 0.4886, 0.2952, 0.4773, 0.3149, 0.4886, 0.2952, 0.5, 0.3149, 0.4773, 0.3149, 0.4318, 0.1968, 0.4545, 0.1968, 0.4432, 0.2165, 0.4545, 0.1968, 0.4659, 0.2165, 0.4432, 0.2165, 0.4432, 0.2165, 0.4659, 0.2165, 0.4545, 0.2362, 0.4659, 0.2165, 0.4773, 0.2362, 0.4545, 0.2362, 0.4545, 0.2362, 0.4773, 0.2362, 0.4659, 0.2559, 0.4773, 0.2362, 0.4886, 0.2559, 0.4659, 0.2559, 0.4659, 0.2559, 0.4886, 0.2559, 0.4773, 0.2756, 0.4886, 0.2559, 0.5, 0.2756, 0.4773, 0.2756, 0.4773, 0.2756, 0.5, 0.2756, 0.4886, 0.2952, 0.5, 0.2756, 0.5114, 0.2952, 0.4886, 0.2952, 0.4886, 0.2952, 0.5114, 0.2952, 0.5, 0.3149, 0.5114, 0.2952, 0.5227, 0.3149, 0.5, 0.3149, 0.4432, 0.1771, 0.4659, 0.1771, 0.4545, 0.1968, 0.4659, 0.1771, 0.4773, 0.1968, 0.4545, 0.1968, 0.4545, 0.1968, 0.4773, 0.1968, 0.4659, 0.2165, 0.4773, 0.1968, 0.4886, 0.2165, 0.4659, 0.2165, 0.4659, 0.2165, 0.4886, 0.2165, 0.4773, 0.2362, 0.4886, 0.2165, 0.5, 0.2362, 0.4773, 0.2362, 0.4773, 0.2362, 0.5, 0.2362, 0.4886, 0.2559, 0.5, 0.2362, 0.5114, 0.2559, 0.4886, 0.2559, 0.4886, 0.2559, 0.5114, 0.2559, 0.5, 0.2756, 0.5114, 0.2559, 0.5227, 0.2756, 0.5, 0.2756, 0.5, 0.2756, 0.5227, 0.2756, 0.5114, 0.2952, 0.5227, 0.2756, 0.5341, 0.2952, 0.5114, 0.2952, 0.5114, 0.2952, 0.5341, 0.2952, 0.5227, 0.3149, 0.5341, 0.2952, 0.5455, 0.3149, 0.5227, 0.3149, 0.5568, 0.2952, 0.5682, 0.3149, 0.5455, 0.3149, 0.5682, 0.2756, 0.5795, 0.2952, 0.5568, 0.2952, 0.5795, 0.2559, 0.5909, 0.2756, 0.5682, 0.2756, 0.5568, 0.2952, 0.5795, 0.2952, 0.5682, 0.3149, 0.5795, 0.2952, 0.5909, 0.3149, 0.5682, 0.3149, 0.5682, 0.2756, 0.5909, 0.2756, 0.5795, 0.2952, 0.1477, 0.2952, 0.1591, 0.3149, 0.1364, 0.3149, 0.1477, 0.2559, 0.1591, 0.2756, 0.1364, 0.2756, 0.1364, 0.2756, 0.1591, 0.2756, 0.1477, 0.2952, 0.1591, 0.2756, 0.1705, 0.2952, 0.1477, 0.2952, 0.1477, 0.2952, 0.1705, 0.2952, 0.1591, 0.3149, 0.1705, 0.2952, 0.1818, 0.3149, 0.1591, 0.3149, 0.1932, 0.2952, 0.2045, 0.3149, 0.1818, 0.3149, 0.2045, 0.2756, 0.2159, 0.2952, 0.1932, 0.2952, 0.2159, 0.2559, 0.2273, 0.2756, 0.2045, 0.2756, 0.2273, 0.2362, 0.2386, 0.2559, 0.2159, 0.2559, 0.2386, 0.2165, 0.25, 0.2362, 0.2273, 0.2362, 0.25, 0.1968, 0.2614, 0.2165, 0.2386, 0.2165, 0.2614, 0.1771, 0.2727, 0.1968, 0.25, 0.1968, 0.1932, 0.2952, 0.2159, 0.2952, 0.2045, 0.3149, 0.2159, 0.2952, 0.2273, 0.3149, 0.2045, 0.3149, 0.2045, 0.2756, 0.2273, 0.2756, 0.2159, 0.2952, 0.2273, 0.2756, 0.2386, 0.2952, 0.2159, 0.2952, 0.2159, 0.2952, 0.2386, 0.2952, 0.2273, 0.3149, 0.2386, 0.2952, 0.25, 0.3149, 0.2273, 0.3149, 0.2159, 0.2559, 0.2386, 0.2559, 0.2273, 0.2756, 0.2386, 0.2559, 0.25, 0.2756, 0.2273, 0.2756, 0.2273, 0.2756, 0.25, 0.2756, 0.2386, 0.2952, 0.25, 0.2756, 0.2614, 0.2952, 0.2386, 0.2952, 0.2386, 0.2952, 0.2614, 0.2952, 0.25, 0.3149, 0.2614, 0.2952, 0.2727, 0.3149, 0.25, 0.3149, 0.2273, 0.2362, 0.25, 0.2362, 0.2386, 0.2559, 0.25, 0.2362, 0.2614, 0.2559, 0.2386, 0.2559, 0.2386, 0.2559, 0.2614, 0.2559, 0.25, 0.2756, 0.2614, 0.2559, 0.2727, 0.2756, 0.25, 0.2756, 0.25, 0.2756, 0.2727, 0.2756, 0.2614, 0.2952, 0.2727, 0.2756, 0.2841, 0.2952, 0.2614, 0.2952, 0.2614, 0.2952, 0.2841, 0.2952, 0.2727, 0.3149, 0.2841, 0.2952, 0.2955, 0.3149, 0.2727, 0.3149, 0.2386, 0.2165, 0.2614, 0.2165, 0.25, 0.2362, 0.2614, 0.2165, 0.2727, 0.2362, 0.25, 0.2362, 0.25, 0.2362, 0.2727, 0.2362, 0.2614, 0.2559, 0.2727, 0.2362, 0.2841, 0.2559, 0.2614, 0.2559, 0.2614, 0.2559, 0.2841, 0.2559, 0.2727, 0.2756, 0.2841, 0.2559, 0.2955, 0.2756, 0.2727, 0.2756, 0.2727, 0.2756, 0.2955, 0.2756, 0.2841, 0.2952, 0.2955, 0.2756, 0.3068, 0.2952, 0.2841, 0.2952, 0.2841, 0.2952, 0.3068, 0.2952, 0.2955, 0.3149, 0.3068, 0.2952, 0.3182, 0.3149, 0.2955, 0.3149, 0.25, 0.1968, 0.2727, 0.1968, 0.2614, 0.2165, 0.2727, 0.1968, 0.2841, 0.2165, 0.2614, 0.2165, 0.2614, 0.2165, 0.2841, 0.2165, 0.2727, 0.2362, 0.2841, 0.2165, 0.2955, 0.2362, 0.2727, 0.2362, 0.2727, 0.2362, 0.2955, 0.2362, 0.2841, 0.2559, 0.2955, 0.2362, 0.3068, 0.2559, 0.2841, 0.2559, 0.2841, 0.2559, 0.3068, 0.2559, 0.2955, 0.2756, 0.3068, 0.2559, 0.3182, 0.2756, 0.2955, 0.2756, 0.2955, 0.2756, 0.3182, 0.2756, 0.3068, 0.2952, 0.3182, 0.2756, 0.3295, 0.2952, 0.3068, 0.2952, 0.3068, 0.2952, 0.3295, 0.2952, 0.3182, 0.3149, 0.3295, 0.2952, 0.3409, 0.3149, 0.3182, 0.3149, 0.2614, 0.1771, 0.2841, 0.1771, 0.2727, 0.1968, 0.2841, 0.1771, 0.2955, 0.1968, 0.2727, 0.1968, 0.2727, 0.1968, 0.2955, 0.1968, 0.2841, 0.2165, 0.2955, 0.1968, 0.3068, 0.2165, 0.2841, 0.2165, 0.2841, 0.2165, 0.3068, 0.2165, 0.2955, 0.2362, 0.3068, 0.2165, 0.3182, 0.2362, 0.2955, 0.2362, 0.2955, 0.2362, 0.3182, 0.2362, 0.3068, 0.2559, 0.3182, 0.2362, 0.3295, 0.2559, 0.3068, 0.2559, 0.3068, 0.2559, 0.3295, 0.2559, 0.3182, 0.2756, 0.3295, 0.2559, 0.3409, 0.2756, 0.3182, 0.2756, 0.3182, 0.2756, 0.3409, 0.2756, 0.3295, 0.2952, 0.3409, 0.2756, 0.3523, 0.2952, 0.3295, 0.2952, 0.3295, 0.2952, 0.3523, 0.2952, 0.3409, 0.3149, 0.3523, 0.2952, 0.3636, 0.3149, 0.3409, 0.3149, 0.5341, 0.2952, 0.5568, 0.2952, 0.5455, 0.3149, 0.5227, 0.2756, 0.5455, 0.2756, 0.5341, 0.2952, 0.5114, 0.2559, 0.5341, 0.2559, 0.5227, 0.2756, 0.5, 0.2362, 0.5227, 0.2362, 0.5114, 0.2559, 0.4886, 0.2165, 0.5114, 0.2165, 0.5, 0.2362, 0.4773, 0.1968, 0.5, 0.1968, 0.4886, 0.2165, 0.4659, 0.1771, 0.4886, 0.1771, 0.4773, 0.1968, 0.5341, 0.2952, 0.5455, 0.2756, 0.5568, 0.2952, 0.5455, 0.2756, 0.5682, 0.2756, 0.5568, 0.2952, 0.5227, 0.2756, 0.5341, 0.2559, 0.5455, 0.2756, 0.5341, 0.2559, 0.5568, 0.2559, 0.5455, 0.2756, 0.5455, 0.2756, 0.5568, 0.2559, 0.5682, 0.2756, 0.5568, 0.2559, 0.5795, 0.2559, 0.5682, 0.2756, 0.5114, 0.2559, 0.5227, 0.2362, 0.5341, 0.2559, 0.5227, 0.2362, 0.5455, 0.2362, 0.5341, 0.2559, 0.5341, 0.2559, 0.5455, 0.2362, 0.5568, 0.2559, 0.5455, 0.2362, 0.5682, 0.2362, 0.5568, 0.2559, 0.5568, 0.2559, 0.5682, 0.2362, 0.5795, 0.2559, 0.5682, 0.2362, 0.5909, 0.2362, 0.5795, 0.2559, 0.5, 0.2362, 0.5114, 0.2165, 0.5227, 0.2362, 0.5114, 0.2165, 0.5341, 0.2165, 0.5227, 0.2362, 0.5227, 0.2362, 0.5341, 0.2165, 0.5455, 0.2362, 0.5341, 0.2165, 0.5568, 0.2165, 0.5455, 0.2362, 0.5455, 0.2362, 0.5568, 0.2165, 0.5682, 0.2362, 0.5568, 0.2165, 0.5795, 0.2165, 0.5682, 0.2362, 0.5682, 0.2362, 0.5795, 0.2165, 0.5909, 0.2362, 0.4886, 0.2165, 0.5, 0.1968, 0.5114, 0.2165, 0.5, 0.1968, 0.5227, 0.1968, 0.5114, 0.2165, 0.5114, 0.2165, 0.5227, 0.1968, 0.5341, 0.2165, 0.5227, 0.1968, 0.5455, 0.1968, 0.5341, 0.2165, 0.5341, 0.2165, 0.5455, 0.1968, 0.5568, 0.2165, 0.5455, 0.1968, 0.5682, 0.1968, 0.5568, 0.2165, 0.5568, 0.2165, 0.5682, 0.1968, 0.5795, 0.2165, 0.4773, 0.1968, 0.4886, 0.1771, 0.5, 0.1968, 0.4886, 0.1771, 0.5114, 0.1771, 0.5, 0.1968, 0.5, 0.1968, 0.5114, 0.1771, 0.5227, 0.1968, 0.5114, 0.1771, 0.5341, 0.1771, 0.5227, 0.1968, 0.5227, 0.1968, 0.5341, 0.1771, 0.5455, 0.1968, 0.5341, 0.1771, 0.5568, 0.1771, 0.5455, 0.1968, 0.5455, 0.1968, 0.5568, 0.1771, 0.5682, 0.1968, 0.5568, 0.1771, 0.5795, 0.1771, 0.5682, 0.1968, 0.4659, 0.1771, 0.4773, 0.1575, 0.4886, 0.1771, 0.4773, 0.1575, 0.5, 0.1575, 0.4886, 0.1771, 0.4886, 0.1771, 0.5, 0.1575, 0.5114, 0.1771, 0.5, 0.1575, 0.5227, 0.1575, 0.5114, 0.1771, 0.5114, 0.1771, 0.5227, 0.1575, 0.5341, 0.1771, 0.5227, 0.1575, 0.5455, 0.1575, 0.5341, 0.1771, 0.5341, 0.1771, 0.5455, 0.1575, 0.5568, 0.1771, 0.5455, 0.1575, 0.5682, 0.1575, 0.5568, 0.1771, 0.5568, 0.1771, 0.5682, 0.1575, 0.5795, 0.1771, 0.1705, 0.2952, 0.1932, 0.2952, 0.1818, 0.3149, 0.1591, 0.2756, 0.1818, 0.2756, 0.1705, 0.2952, 0.1477, 0.2559, 0.1705, 0.2559, 0.1591, 0.2756, 0.1705, 0.2952, 0.1818, 0.2756, 0.1932, 0.2952, 0.1818, 0.2756, 0.2045, 0.2756, 0.1932, 0.2952, 0.1591, 0.2756, 0.1705, 0.2559, 0.1818, 0.2756, 0.1705, 0.2559, 0.1932, 0.2559, 0.1818, 0.2756, 0.1818, 0.2756, 0.1932, 0.2559, 0.2045, 0.2756, 0.1932, 0.2559, 0.2159, 0.2559, 0.2045, 0.2756, 0.1477, 0.2559, 0.1591, 0.2362, 0.1705, 0.2559, 0.1591, 0.2362, 0.1818, 0.2362, 0.1705, 0.2559, 0.1705, 0.2559, 0.1818, 0.2362, 0.1932, 0.2559, 0.1818, 0.2362, 0.2045, 0.2362, 0.1932, 0.2559, 0.1932, 0.2559, 0.2045, 0.2362, 0.2159, 0.2559, 0.2045, 0.2362, 0.2273, 0.2362, 0.2159, 0.2559, 0.1477, 0.2165, 0.1705, 0.2165, 0.1591, 0.2362, 0.1591, 0.2362, 0.1705, 0.2165, 0.1818, 0.2362, 0.1705, 0.2165, 0.1932, 0.2165, 0.1818, 0.2362, 0.1818, 0.2362, 0.1932, 0.2165, 0.2045, 0.2362, 0.1932, 0.2165, 0.2159, 0.2165, 0.2045, 0.2362, 0.2045, 0.2362, 0.2159, 0.2165, 0.2273, 0.2362, 0.2159, 0.2165, 0.2386, 0.2165, 0.2273, 0.2362, 0.1477, 0.2165, 0.1591, 0.1968, 0.1705, 0.2165, 0.1591, 0.1968, 0.1818, 0.1968, 0.1705, 0.2165, 0.1705, 0.2165, 0.1818, 0.1968, 0.1932, 0.2165, 0.1818, 0.1968, 0.2045, 0.1968, 0.1932, 0.2165, 0.1932, 0.2165, 0.2045, 0.1968, 0.2159, 0.2165, 0.2045, 0.1968, 0.2273, 0.1968, 0.2159, 0.2165, 0.2159, 0.2165, 0.2273, 0.1968, 0.2386, 0.2165, 0.2273, 0.1968, 0.25, 0.1968, 0.2386, 0.2165, 0.1477, 0.1771, 0.1705, 0.1771, 0.1591, 0.1968, 0.1591, 0.1968, 0.1705, 0.1771, 0.1818, 0.1968, 0.1705, 0.1771, 0.1932, 0.1771, 0.1818, 0.1968, 0.1818, 0.1968, 0.1932, 0.1771, 0.2045, 0.1968, 0.1932, 0.1771, 0.2159, 0.1771, 0.2045, 0.1968, 0.2045, 0.1968, 0.2159, 0.1771, 0.2273, 0.1968, 0.2159, 0.1771, 0.2386, 0.1771, 0.2273, 0.1968, 0.2273, 0.1968, 0.2386, 0.1771, 0.25, 0.1968, 0.2386, 0.1771, 0.2614, 0.1771, 0.25, 0.1968, 0.1477, 0.1771, 0.1591, 0.1575, 0.1705, 0.1771, 0.1591, 0.1575, 0.1818, 0.1575, 0.1705, 0.1771, 0.1705, 0.1771, 0.1818, 0.1575, 0.1932, 0.1771, 0.1818, 0.1575, 0.2045, 0.1575, 0.1932, 0.1771, 0.1932, 0.1771, 0.2045, 0.1575, 0.2159, 0.1771, 0.2045, 0.1575, 0.2273, 0.1575, 0.2159, 0.1771, 0.2159, 0.1771, 0.2273, 0.1575, 0.2386, 0.1771, 0.2273, 0.1575, 0.25, 0.1575, 0.2386, 0.1771, 0.2386, 0.1771, 0.25, 0.1575, 0.2614, 0.1771, 0.25, 0.1575, 0.2727, 0.1575, 0.2614, 0.1771, 0.3523, 0.2952, 0.375, 0.2952, 0.3636, 0.3149, 0.3409, 0.2756, 0.3636, 0.2756, 0.3523, 0.2952, 0.3295, 0.2559, 0.3523, 0.2559, 0.3409, 0.2756, 0.3182, 0.2362, 0.3409, 0.2362, 0.3295, 0.2559, 0.3068, 0.2165, 0.3295, 0.2165, 0.3182, 0.2362, 0.2955, 0.1968, 0.3182, 0.1968, 0.3068, 0.2165, 0.2841, 0.1771, 0.3068, 0.1771, 0.2955, 0.1968, 0.3523, 0.2952, 0.3636, 0.2756, 0.375, 0.2952, 0.3636, 0.2756, 0.3864, 0.2756, 0.375, 0.2952, 0.3409, 0.2756, 0.3523, 0.2559, 0.3636, 0.2756, 0.3523, 0.2559, 0.375, 0.2559, 0.3636, 0.2756, 0.3636, 0.2756, 0.375, 0.2559, 0.3864, 0.2756, 0.375, 0.2559, 0.3977, 0.2559, 0.3864, 0.2756, 0.3295, 0.2559, 0.3409, 0.2362, 0.3523, 0.2559, 0.3409, 0.2362, 0.3636, 0.2362, 0.3523, 0.2559, 0.3523, 0.2559, 0.3636, 0.2362, 0.375, 0.2559, 0.3636, 0.2362, 0.3864, 0.2362, 0.375, 0.2559, 0.375, 0.2559, 0.3864, 0.2362, 0.3977, 0.2559, 0.3864, 0.2362, 0.4091, 0.2362, 0.3977, 0.2559, 0.3182, 0.2362, 0.3295, 0.2165, 0.3409, 0.2362, 0.3295, 0.2165, 0.3523, 0.2165, 0.3409, 0.2362, 0.3409, 0.2362, 0.3523, 0.2165, 0.3636, 0.2362, 0.3523, 0.2165, 0.375, 0.2165, 0.3636, 0.2362, 0.3636, 0.2362, 0.375, 0.2165, 0.3864, 0.2362, 0.375, 0.2165, 0.3977, 0.2165, 0.3864, 0.2362, 0.3864, 0.2362, 0.3977, 0.2165, 0.4091, 0.2362, 0.3977, 0.2165, 0.4205, 0.2165, 0.4091, 0.2362, 0.3068, 0.2165, 0.3182, 0.1968, 0.3295, 0.2165, 0.3182, 0.1968, 0.3409, 0.1968, 0.3295, 0.2165, 0.3295, 0.2165, 0.3409, 0.1968, 0.3523, 0.2165, 0.3409, 0.1968, 0.3636, 0.1968, 0.3523, 0.2165, 0.3523, 0.2165, 0.3636, 0.1968, 0.375, 0.2165, 0.3636, 0.1968, 0.3864, 0.1968, 0.375, 0.2165, 0.375, 0.2165, 0.3864, 0.1968, 0.3977, 0.2165, 0.3864, 0.1968, 0.4091, 0.1968, 0.3977, 0.2165, 0.3977, 0.2165, 0.4091, 0.1968, 0.4205, 0.2165, 0.4091, 0.1968, 0.4318, 0.1968, 0.4205, 0.2165, 0.2955, 0.1968, 0.3068, 0.1771, 0.3182, 0.1968, 0.3068, 0.1771, 0.3295, 0.1771, 0.3182, 0.1968, 0.3182, 0.1968, 0.3295, 0.1771, 0.3409, 0.1968, 0.3295, 0.1771, 0.3523, 0.1771, 0.3409, 0.1968, 0.3409, 0.1968, 0.3523, 0.1771, 0.3636, 0.1968, 0.3523, 0.1771, 0.375, 0.1771, 0.3636, 0.1968, 0.3636, 0.1968, 0.375, 0.1771, 0.3864, 0.1968, 0.375, 0.1771, 0.3977, 0.1771, 0.3864, 0.1968, 0.3864, 0.1968, 0.3977, 0.1771, 0.4091, 0.1968, 0.3977, 0.1771, 0.4205, 0.1771, 0.4091, 0.1968, 0.4091, 0.1968, 0.4205, 0.1771, 0.4318, 0.1968, 0.4205, 0.1771, 0.4432, 0.1771, 0.4318, 0.1968, 0.2841, 0.1771, 0.2955, 0.1575, 0.3068, 0.1771, 0.2955, 0.1575, 0.3182, 0.1575, 0.3068, 0.1771, 0.3068, 0.1771, 0.3182, 0.1575, 0.3295, 0.1771, 0.3182, 0.1575, 0.3409, 0.1575, 0.3295, 0.1771, 0.3295, 0.1771, 0.3409, 0.1575, 0.3523, 0.1771, 0.3409, 0.1575, 0.3636, 0.1575, 0.3523, 0.1771, 0.3523, 0.1771, 0.3636, 0.1575, 0.375, 0.1771, 0.3636, 0.1575, 0.3864, 0.1575, 0.375, 0.1771, 0.375, 0.1771, 0.3864, 0.1575, 0.3977, 0.1771, 0.3864, 0.1575, 0.4091, 0.1575, 0.3977, 0.1771, 0.3977, 0.1771, 0.4091, 0.1575, 0.4205, 0.1771, 0.4091, 0.1575, 0.4318, 0.1575, 0.4205, 0.1771, 0.4205, 0.1771, 0.4318, 0.1575, 0.4432, 0.1771, 0.4318, 0.1575, 0.4545, 0.1575, 0.4432, 0.1771, 0.4659, 0.1378, 0.4773, 0.1575, 0.4545, 0.1575, 0.4773, 0.1181, 0.4886, 0.1378, 0.4659, 0.1378, 0.4886, 0.09841, 0.5, 0.1181, 0.4773, 0.1181, 0.5, 0.07873, 0.5114, 0.09841, 0.4886, 0.09841, 0.5114, 0.05905, 0.5227, 0.07873, 0.5, 0.07873, 0.5227, 0.03937, 0.5341, 0.05905, 0.5114, 0.05905, 0.5341, 0.01968, 0.5455, 0.03937, 0.5227, 0.03937, 0.4659, 0.1378, 0.4886, 0.1378, 0.4773, 0.1575, 0.4886, 0.1378, 0.5, 0.1575, 0.4773, 0.1575, 0.4773, 0.1181, 0.5, 0.1181, 0.4886, 0.1378, 0.5, 0.1181, 0.5114, 0.1378, 0.4886, 0.1378, 0.4886, 0.1378, 0.5114, 0.1378, 0.5, 0.1575, 0.5114, 0.1378, 0.5227, 0.1575, 0.5, 0.1575, 0.4886, 0.09841, 0.5114, 0.09841, 0.5, 0.1181, 0.5114, 0.09841, 0.5227, 0.1181, 0.5, 0.1181, 0.5, 0.1181, 0.5227, 0.1181, 0.5114, 0.1378, 0.5227, 0.1181, 0.5341, 0.1378, 0.5114, 0.1378, 0.5114, 0.1378, 0.5341, 0.1378, 0.5227, 0.1575, 0.5341, 0.1378, 0.5455, 0.1575, 0.5227, 0.1575, 0.5, 0.07873, 0.5227, 0.07873, 0.5114, 0.09841, 0.5227, 0.07873, 0.5341, 0.09841, 0.5114, 0.09841, 0.5114, 0.09841, 0.5341, 0.09841, 0.5227, 0.1181, 0.5341, 0.09841, 0.5455, 0.1181, 0.5227, 0.1181, 0.5227, 0.1181, 0.5455, 0.1181, 0.5341, 0.1378, 0.5455, 0.1181, 0.5568, 0.1378, 0.5341, 0.1378, 0.5341, 0.1378, 0.5568, 0.1378, 0.5455, 0.1575, 0.5568, 0.1378, 0.5682, 0.1575, 0.5455, 0.1575, 0.5114, 0.05905, 0.5341, 0.05905, 0.5227, 0.07873, 0.5341, 0.05905, 0.5455, 0.07873, 0.5227, 0.07873, 0.5227, 0.07873, 0.5455, 0.07873, 0.5341, 0.09841, 0.5455, 0.07873, 0.5568, 0.09841, 0.5341, 0.09841, 0.5341, 0.09841, 0.5568, 0.09841, 0.5455, 0.1181, 0.5568, 0.09841, 0.5682, 0.1181, 0.5455, 0.1181, 0.5455, 0.1181, 0.5682, 0.1181, 0.5568, 0.1378, 0.5682, 0.1181, 0.5795, 0.1378, 0.5568, 0.1378, 0.5568, 0.1378, 0.5795, 0.1378, 0.5682, 0.1575, 0.5227, 0.03937, 0.5455, 0.03937, 0.5341, 0.05905, 0.5455, 0.03937, 0.5568, 0.05905, 0.5341, 0.05905, 0.5341, 0.05905, 0.5568, 0.05905, 0.5455, 0.07873, 0.4318, 0.1575, 0.4432, 0.1378, 0.4545, 0.1575, 0.4091, 0.1575, 0.4205, 0.1378, 0.4318, 0.1575, 0.3864, 0.1575, 0.3977, 0.1378, 0.4091, 0.1575, 0.3636, 0.1575, 0.375, 0.1378, 0.3864, 0.1575, 0.3409, 0.1575, 0.3523, 0.1378, 0.3636, 0.1575, 0.3182, 0.1575, 0.3295, 0.1378, 0.3409, 0.1575, 0.2955, 0.1575, 0.3068, 0.1378, 0.3182, 0.1575, 0.4318, 0.1575, 0.4205, 0.1378, 0.4432, 0.1378, 0.4205, 0.1378, 0.4318, 0.1181, 0.4432, 0.1378, 0.4091, 0.1575, 0.3977, 0.1378, 0.4205, 0.1378, 0.3977, 0.1378, 0.4091, 0.1181, 0.4205, 0.1378, 0.4205, 0.1378, 0.4091, 0.1181, 0.4318, 0.1181, 0.4091, 0.1181, 0.4205, 0.09841, 0.4318, 0.1181, 0.3864, 0.1575, 0.375, 0.1378, 0.3977, 0.1378, 0.375, 0.1378, 0.3864, 0.1181, 0.3977, 0.1378, 0.3977, 0.1378, 0.3864, 0.1181, 0.4091, 0.1181, 0.3864, 0.1181, 0.3977, 0.09841, 0.4091, 0.1181, 0.4091, 0.1181, 0.3977, 0.09841, 0.4205, 0.09841, 0.3977, 0.09841, 0.4091, 0.07873, 0.4205, 0.09841, 0.3636, 0.1575, 0.3523, 0.1378, 0.375, 0.1378, 0.3523, 0.1378, 0.3636, 0.1181, 0.375, 0.1378, 0.375, 0.1378, 0.3636, 0.1181, 0.3864, 0.1181, 0.3636, 0.1181, 0.375, 0.09841, 0.3864, 0.1181, 0.3864, 0.1181, 0.375, 0.09841, 0.3977, 0.09841, 0.375, 0.09841, 0.3864, 0.07873, 0.3977, 0.09841, 0.3977, 0.09841, 0.3864, 0.07873, 0.4091, 0.07873, 0.3864, 0.07873, 0.3977, 0.05905, 0.4091, 0.07873, 0.3409, 0.1575, 0.3295, 0.1378, 0.3523, 0.1378, 0.3295, 0.1378, 0.3409, 0.1181, 0.3523, 0.1378, 0.3523, 0.1378, 0.3409, 0.1181, 0.3636, 0.1181, 0.3409, 0.1181, 0.3523, 0.09841, 0.3636, 0.1181, 0.3636, 0.1181, 0.3523, 0.09841, 0.375, 0.09841, 0.3523, 0.09841, 0.3636, 0.07873, 0.375, 0.09841, 0.375, 0.09841, 0.3636, 0.07873, 0.3864, 0.07873, 0.3636, 0.07873, 0.375, 0.05905, 0.3864, 0.07873, 0.3864, 0.07873, 0.375, 0.05905, 0.3977, 0.05905, 0.375, 0.05905, 0.3864, 0.03937, 0.3977, 0.05905, 0.3182, 0.1575, 0.3068, 0.1378, 0.3295, 0.1378, 0.3068, 0.1378, 0.3182, 0.1181, 0.3295, 0.1378, 0.3295, 0.1378, 0.3182, 0.1181, 0.3409, 0.1181, 0.3182, 0.1181, 0.3295, 0.09841, 0.3409, 0.1181, 0.3409, 0.1181, 0.3295, 0.09841, 0.3523, 0.09841, 0.3295, 0.09841, 0.3409, 0.07873, 0.3523, 0.09841, 0.3523, 0.09841, 0.3409, 0.07873, 0.3636, 0.07873, 0.3409, 0.07873, 0.3523, 0.05905, 0.3636, 0.07873, 0.3636, 0.07873, 0.3523, 0.05905, 0.375, 0.05905, 0.3523, 0.05905, 0.3636, 0.03937, 0.375, 0.05905, 0.375, 0.05905, 0.3636, 0.03937, 0.3864, 0.03937, 0.3636, 0.03937, 0.375, 0.01968, 0.3864, 0.03937, 0.2955, 0.1575, 0.2841, 0.1378, 0.3068, 0.1378, 0.2841, 0.1378, 0.2955, 0.1181, 0.3068, 0.1378, 0.3068, 0.1378, 0.2955, 0.1181, 0.3182, 0.1181, 0.2955, 0.1181, 0.3068, 0.09841, 0.3182, 0.1181, 0.3182, 0.1181, 0.3068, 0.09841, 0.3295, 0.09841, 0.3068, 0.09841, 0.3182, 0.07873, 0.3295, 0.09841, 0.3295, 0.09841, 0.3182, 0.07873, 0.3409, 0.07873, 0.3182, 0.07873, 0.3295, 0.05905, 0.3409, 0.07873, 0.3409, 0.07873, 0.3295, 0.05905, 0.3523, 0.05905, 0.3295, 0.05905, 0.3409, 0.03937, 0.3523, 0.05905, 0.3523, 0.05905, 0.3409, 0.03937, 0.3636, 0.03937, 0.3409, 0.03937, 0.3523, 0.01968, 0.3636, 0.03937, 0.3636, 0.03937, 0.3523, 0.01968, 0.375, 0.01968, 0.1591, 0.1181, 0.1705, 0.1378, 0.1477, 0.1378, 0.1477, 0.1378, 0.1705, 0.1378, 0.1591, 0.1575, 0.1705, 0.1378, 0.1818, 0.1575, 0.1591, 0.1575, 0.1705, 0.09841, 0.1818, 0.1181, 0.1591, 0.1181, 0.1591, 0.1181, 0.1818, 0.1181, 0.1705, 0.1378, 0.1818, 0.1181, 0.1932, 0.1378, 0.1705, 0.1378, 0.1705, 0.1378, 0.1932, 0.1378, 0.1818, 0.1575, 0.1932, 0.1378, 0.2045, 0.1575, 0.1818, 0.1575, 0.1818, 0.07873, 0.1932, 0.09841, 0.1705, 0.09841, 0.1705, 0.09841, 0.1932, 0.09841, 0.1818, 0.1181, 0.1932, 0.09841, 0.2045, 0.1181, 0.1818, 0.1181, 0.1818, 0.1181, 0.2045, 0.1181, 0.1932, 0.1378, 0.2045, 0.1181, 0.2159, 0.1378, 0.1932, 0.1378, 0.1932, 0.1378, 0.2159, 0.1378, 0.2045, 0.1575, 0.2159, 0.1378, 0.2273, 0.1575, 0.2045, 0.1575, 0.1818, 0.03937, 0.1932, 0.05905, 0.1705, 0.05905, 0.1705, 0.05905, 0.1932, 0.05905, 0.1818, 0.07873, 0.1932, 0.05905, 0.2045, 0.07873, 0.1818, 0.07873, 0.1818, 0.07873, 0.2045, 0.07873, 0.1932, 0.09841, 0.2045, 0.07873, 0.2159, 0.09841, 0.1932, 0.09841, 0.1932, 0.09841, 0.2159, 0.09841, 0.2045, 0.1181, 0.2159, 0.09841, 0.2273, 0.1181, 0.2045, 0.1181, 0.2045, 0.1181, 0.2273, 0.1181, 0.2159, 0.1378, 0.2273, 0.1181, 0.2386, 0.1378, 0.2159, 0.1378, 0.2159, 0.1378, 0.2386, 0.1378, 0.2273, 0.1575, 0.2386, 0.1378, 0.25, 0.1575, 0.2273, 0.1575, 0.1932, 0.01968, 0.2045, 0.03937, 0.1818, 0.03937, 0.1818, 0.03937, 0.2045, 0.03937, 0.1932, 0.05905, 0.2045, 0.03937, 0.2159, 0.05905, 0.1932, 0.05905, 0.1932, 0.05905, 0.2159, 0.05905, 0.2045, 0.07873, 0.2159, 0.05905, 0.2273, 0.07873, 0.2045, 0.07873, 0.2045, 0.07873, 0.2273, 0.07873, 0.2159, 0.09841, 0.2273, 0.07873, 0.2386, 0.09841, 0.2159, 0.09841, 0.2159, 0.09841, 0.2386, 0.09841, 0.2273, 0.1181, 0.2386, 0.09841, 0.25, 0.1181, 0.2273, 0.1181, 0.2273, 0.1181, 0.25, 0.1181, 0.2386, 0.1378, 0.25, 0.1181, 0.2614, 0.1378, 0.2386, 0.1378, 0.2386, 0.1378, 0.2614, 0.1378, 0.25, 0.1575, 0.2614, 0.1378, 0.2727, 0.1575, 0.25, 0.1575])
me_icosphere_001.update()

# ---- objects
ob_camera = bpy.data.objects.new('Camera', cam_camera)
ob_icosphere = bpy.data.objects.new('Icosphere', me_icosphere_001)

# ---- transforms, parenting, visibility, modifiers, constraints
ob_camera.location = (7.359, -6.926, 4.958)
ob_camera.rotation_euler = (1.109, 0.0, 0.8149)
ob_camera.lock_rotations_4d = False
ob_camera.empty_display_type = 'ARROWS'
ob_camera.color = (0.0, 0.0, 0.0, 0.0)
ob_camera.display_type = 'WIRE'
ob_camera.lineart.crease_threshold = 0.0
ob_icosphere.location = (0.0, 0.0, 0.0)

# ---- collection membership
col_collection.objects.link(ob_camera)
col_collection.objects.link(ob_icosphere)

# ---- scene / render settings (as saved in the file)
scene.camera = ob_camera
scene.frame_start = 1; scene.frame_end = 250; scene.frame_set(1)
scene.render.engine = 'BLENDER_EEVEE_NEXT'
scene.cycles.sampling_pattern = 'TABULATED_SOBOL'
scene.cycles.use_light_tree = False
scene.view_settings.view_transform = 'Filmic'
bpy.context.view_layer.update()

# ---- added for rendering (the .blend has no usable light): sun
light_auto_sun = bpy.data.lights.new('AutoSun', 'SUN')
light_auto_sun.energy = 3.0
light_auto_sun.angle = 0.0523599
ob_auto_sun = bpy.data.objects.new('AutoSun', light_auto_sun)
scene.collection.objects.link(ob_auto_sun)
ob_auto_sun.rotation_euler = (0.872665, 0.174533, 0.523599)
bpy.context.view_layer.update()
